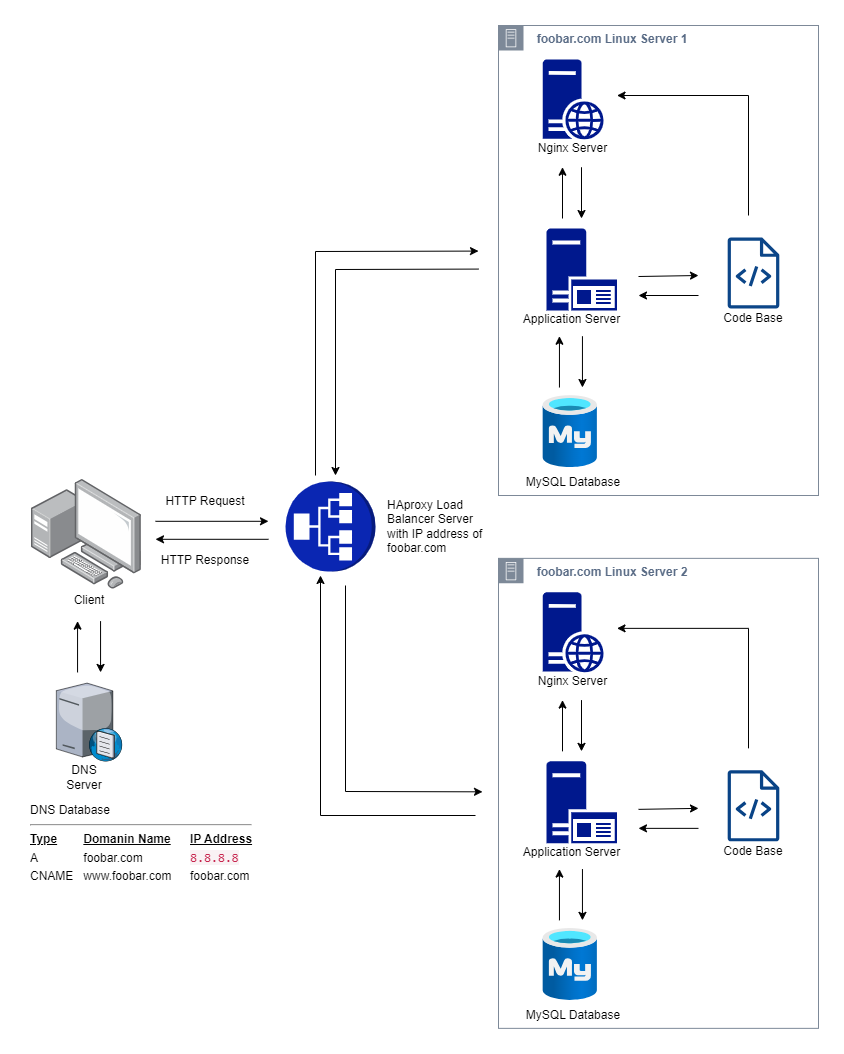

The diagram above was exported from draw.io. Its source (the exported page's mxGraphModel, read from the mxfile embedded in the PNG):
<mxGraphModel dx="1434" dy="738" grid="1" gridSize="10" guides="1" tooltips="1" connect="1" arrows="1" fold="1" page="1" pageScale="1" pageWidth="850" pageHeight="1100" math="0" shadow="0">
  <root>
    <mxCell id="0" />
    <mxCell id="1" parent="0" />
    <mxCell id="I6jlp43hXR9_M5Y7e2dG-6" value="" style="image;points=[];aspect=fixed;html=1;align=center;shadow=0;dashed=0;image=img/lib/allied_telesis/computer_and_terminals/Personal_Computer_with_Server.svg;" parent="1" vertex="1">
      <mxGeometry x="45.84" y="483.8" width="110" height="110" as="geometry" />
    </mxCell>
    <mxCell id="I6jlp43hXR9_M5Y7e2dG-7" value="" style="verticalLabelPosition=bottom;sketch=0;aspect=fixed;html=1;verticalAlign=top;strokeColor=none;align=center;outlineConnect=0;shape=mxgraph.citrix.dns_server;" parent="1" vertex="1">
      <mxGeometry x="70.84" y="685.6600000000001" width="66.16" height="80" as="geometry" />
    </mxCell>
    <mxCell id="I6jlp43hXR9_M5Y7e2dG-16" value="Client" style="text;strokeColor=none;align=center;fillColor=none;html=1;verticalAlign=middle;whiteSpace=wrap;rounded=0;" parent="1" vertex="1">
      <mxGeometry x="73.92" y="592.8" width="60" height="25" as="geometry" />
    </mxCell>
    <mxCell id="I6jlp43hXR9_M5Y7e2dG-29" style="edgeStyle=none;rounded=0;orthogonalLoop=1;jettySize=auto;html=1;" parent="1" edge="1">
      <mxGeometry relative="1" as="geometry">
        <mxPoint x="283" y="525.8" as="targetPoint" />
        <mxPoint x="170" y="525.8" as="sourcePoint" />
      </mxGeometry>
    </mxCell>
    <mxCell id="I6jlp43hXR9_M5Y7e2dG-30" style="edgeStyle=none;rounded=0;orthogonalLoop=1;jettySize=auto;html=1;" parent="1" edge="1">
      <mxGeometry relative="1" as="geometry">
        <mxPoint x="170" y="543.8" as="targetPoint" />
        <mxPoint x="283" y="543.8" as="sourcePoint" />
      </mxGeometry>
    </mxCell>
    <mxCell id="I6jlp43hXR9_M5Y7e2dG-19" value="DNS Server" style="text;strokeColor=none;align=center;fillColor=none;html=1;verticalAlign=middle;whiteSpace=wrap;rounded=0;" parent="1" vertex="1">
      <mxGeometry x="69" y="766.6600000000001" width="60" height="30" as="geometry" />
    </mxCell>
    <mxCell id="I6jlp43hXR9_M5Y7e2dG-31" value="&lt;b&gt;&amp;nbsp; foobar.com Linux Server 1&lt;/b&gt;" style="points=[[0,0],[0.25,0],[0.5,0],[0.75,0],[1,0],[1,0.25],[1,0.5],[1,0.75],[1,1],[0.75,1],[0.5,1],[0.25,1],[0,1],[0,0.75],[0,0.5],[0,0.25]];outlineConnect=0;gradientColor=none;html=1;whiteSpace=wrap;fontSize=12;fontStyle=0;container=1;pointerEvents=0;collapsible=0;recursiveResize=0;shape=mxgraph.aws4.group;grIcon=mxgraph.aws4.group_on_premise;strokeColor=#7D8998;fillColor=none;verticalAlign=top;align=left;spacingLeft=30;fontColor=#5A6C86;dashed=0;" parent="1" vertex="1">
      <mxGeometry x="513" y="30" width="320" height="470" as="geometry" />
    </mxCell>
    <mxCell id="I6jlp43hXR9_M5Y7e2dG-36" value="&lt;table&gt;&lt;tbody&gt;&lt;tr&gt;&lt;td&gt;DNS Database&lt;hr&gt;&lt;b&gt;&lt;u&gt;Type&lt;span style=&quot;white-space: pre;&quot;&gt;&#09;&lt;/span&gt;Domanin Name&lt;span style=&quot;white-space: pre;&quot;&gt;&#09;&lt;/span&gt;IP Address&lt;/u&gt;&lt;/b&gt;&lt;/td&gt;&lt;td&gt;&lt;br&gt;&lt;/td&gt;&lt;td&gt;&lt;br&gt;&lt;/td&gt;&lt;/tr&gt;&lt;tr&gt;&lt;td&gt;A&lt;span style=&quot;white-space: pre;&quot;&gt;&#09;&lt;/span&gt;&lt;span style=&quot;white-space: pre;&quot;&gt;&#09;&lt;/span&gt;foobar.com&lt;span style=&quot;white-space: pre;&quot;&gt;&#09;&lt;/span&gt;&lt;span style=&quot;white-space: pre;&quot;&gt;&#09;&lt;/span&gt;&lt;span style=&quot;color: rgb(199, 37, 78); font-family: Menlo, Monaco, Consolas, &amp;quot;Courier New&amp;quot;, monospace; font-size: 12.6px; background-color: rgb(249, 242, 244);&quot;&gt;8.8.8.8&lt;/span&gt;&#09;&lt;br&gt;&lt;/td&gt;&lt;td&gt;&lt;br&gt;&lt;/td&gt;&lt;td&gt;&lt;br&gt;&lt;/td&gt;&lt;/tr&gt;&lt;tr&gt;&lt;td&gt;CNAME&lt;span style=&quot;white-space: pre;&quot;&gt;&#09;&lt;/span&gt;www.foobar.com&lt;span style=&quot;white-space: pre;&quot;&gt;&#09;&lt;/span&gt;foobar.com&lt;/td&gt;&lt;td&gt;&lt;br&gt;&lt;/td&gt;&lt;td&gt;&lt;br&gt;&lt;/td&gt;&lt;/tr&gt;&lt;/tbody&gt;&lt;/table&gt;" style="text;strokeColor=none;align=left;fillColor=none;html=1;verticalAlign=middle;whiteSpace=wrap;rounded=0;" parent="1" vertex="1">
      <mxGeometry x="40" y="807.9300000000001" width="245" height="80" as="geometry" />
    </mxCell>
    <mxCell id="I6jlp43hXR9_M5Y7e2dG-39" value="Application Server" style="text;strokeColor=none;align=center;fillColor=none;html=1;verticalAlign=middle;whiteSpace=wrap;rounded=0;" parent="1" vertex="1">
      <mxGeometry x="533" y="315" width="106.64" height="18" as="geometry" />
    </mxCell>
    <mxCell id="TjRENbPCBX0Kt2JWYsnZ-2" value="" style="sketch=0;outlineConnect=0;fontColor=#232F3E;gradientColor=none;fillColor=#0c4688;strokeColor=none;dashed=0;verticalLabelPosition=bottom;verticalAlign=top;align=center;html=1;fontSize=12;fontStyle=0;aspect=fixed;pointerEvents=1;shape=mxgraph.aws4.source_code;" parent="1" vertex="1">
      <mxGeometry x="742.06" y="242" width="51.87" height="71" as="geometry" />
    </mxCell>
    <mxCell id="I6jlp43hXR9_M5Y7e2dG-42" value="" style="image;aspect=fixed;html=1;points=[];align=center;fontSize=12;image=img/lib/azure2/databases/Azure_Database_MySQL_Server.svg;" parent="1" vertex="1">
      <mxGeometry x="557.67" y="400" width="54.2" height="72.27" as="geometry" />
    </mxCell>
    <mxCell id="I6jlp43hXR9_M5Y7e2dG-49" value="MySQL Database" style="text;strokeColor=none;align=center;fillColor=none;html=1;verticalAlign=middle;whiteSpace=wrap;rounded=0;" parent="1" vertex="1">
      <mxGeometry x="537.67" y="477.14" width="100" height="20" as="geometry" />
    </mxCell>
    <mxCell id="TjRENbPCBX0Kt2JWYsnZ-3" value="Code Base" style="text;strokeColor=none;align=center;fillColor=none;html=1;verticalAlign=middle;whiteSpace=wrap;rounded=0;" parent="1" vertex="1">
      <mxGeometry x="733" y="313" width="70" height="20" as="geometry" />
    </mxCell>
    <mxCell id="TjRENbPCBX0Kt2JWYsnZ-9" style="edgeStyle=none;rounded=0;orthogonalLoop=1;jettySize=auto;html=1;exitX=1;exitY=0.25;exitDx=0;exitDy=0;" parent="1" edge="1">
      <mxGeometry relative="1" as="geometry">
        <mxPoint x="713" y="280" as="targetPoint" />
        <mxPoint x="653" y="281.0000000000001" as="sourcePoint" />
      </mxGeometry>
    </mxCell>
    <mxCell id="TjRENbPCBX0Kt2JWYsnZ-10" style="edgeStyle=none;rounded=0;orthogonalLoop=1;jettySize=auto;html=1;" parent="1" edge="1">
      <mxGeometry relative="1" as="geometry">
        <mxPoint x="653" y="300.0000000000001" as="targetPoint" />
        <mxPoint x="713" y="300" as="sourcePoint" />
      </mxGeometry>
    </mxCell>
    <mxCell id="I6jlp43hXR9_M5Y7e2dG-47" style="edgeStyle=none;rounded=0;orthogonalLoop=1;jettySize=auto;html=1;" parent="1" edge="1">
      <mxGeometry relative="1" as="geometry">
        <mxPoint x="577" y="171.73000000000002" as="targetPoint" />
        <mxPoint x="577" y="223" as="sourcePoint" />
      </mxGeometry>
    </mxCell>
    <mxCell id="I6jlp43hXR9_M5Y7e2dG-48" style="edgeStyle=none;rounded=0;orthogonalLoop=1;jettySize=auto;html=1;" parent="1" edge="1">
      <mxGeometry relative="1" as="geometry">
        <mxPoint x="596" y="223" as="targetPoint" />
        <mxPoint x="596" y="171.73000000000002" as="sourcePoint" />
      </mxGeometry>
    </mxCell>
    <mxCell id="I6jlp43hXR9_M5Y7e2dG-34" value="" style="sketch=0;aspect=fixed;pointerEvents=1;shadow=0;dashed=0;html=1;strokeColor=none;labelPosition=center;verticalLabelPosition=bottom;verticalAlign=top;align=center;fillColor=#00188D;shape=mxgraph.mscae.enterprise.application_server2" parent="1" vertex="1">
      <mxGeometry x="561" y="233" width="70.52" height="82" as="geometry" />
    </mxCell>
    <mxCell id="TjRENbPCBX0Kt2JWYsnZ-14" style="edgeStyle=none;rounded=0;orthogonalLoop=1;jettySize=auto;html=1;" parent="1" edge="1">
      <mxGeometry relative="1" as="geometry">
        <mxPoint x="573.95" y="340.73" as="targetPoint" />
        <mxPoint x="573.95" y="392" as="sourcePoint" />
      </mxGeometry>
    </mxCell>
    <mxCell id="TjRENbPCBX0Kt2JWYsnZ-15" style="edgeStyle=none;rounded=0;orthogonalLoop=1;jettySize=auto;html=1;" parent="1" edge="1">
      <mxGeometry relative="1" as="geometry">
        <mxPoint x="596.95" y="392" as="targetPoint" />
        <mxPoint x="596.95" y="340.73" as="sourcePoint" />
      </mxGeometry>
    </mxCell>
    <mxCell id="TjRENbPCBX0Kt2JWYsnZ-16" value="" style="sketch=0;aspect=fixed;pointerEvents=1;shadow=0;dashed=0;html=1;strokeColor=none;labelPosition=center;verticalLabelPosition=bottom;verticalAlign=top;align=center;fillColor=#00188D;shape=mxgraph.mscae.enterprise.web_server" parent="1" vertex="1">
      <mxGeometry x="557.27" y="64" width="60.8" height="80" as="geometry" />
    </mxCell>
    <mxCell id="TjRENbPCBX0Kt2JWYsnZ-17" value="Nginx Server" style="text;strokeColor=none;align=center;fillColor=none;html=1;verticalAlign=middle;whiteSpace=wrap;rounded=0;" parent="1" vertex="1">
      <mxGeometry x="533.9300000000001" y="144" width="106.64" height="18" as="geometry" />
    </mxCell>
    <mxCell id="TjRENbPCBX0Kt2JWYsnZ-19" style="edgeStyle=none;rounded=0;orthogonalLoop=1;jettySize=auto;html=1;" parent="1" edge="1">
      <mxGeometry relative="1" as="geometry">
        <mxPoint x="631.52" y="100.00000000000001" as="targetPoint" />
        <mxPoint x="763" y="220" as="sourcePoint" />
        <Array as="points">
          <mxPoint x="763" y="100.00000000000001" />
        </Array>
      </mxGeometry>
    </mxCell>
    <mxCell id="TjRENbPCBX0Kt2JWYsnZ-22" style="edgeStyle=none;rounded=0;orthogonalLoop=1;jettySize=auto;html=1;" parent="1" edge="1">
      <mxGeometry relative="1" as="geometry">
        <mxPoint x="92.06" y="625.6600000000001" as="targetPoint" />
        <mxPoint x="92.06" y="676.9300000000001" as="sourcePoint" />
      </mxGeometry>
    </mxCell>
    <mxCell id="TjRENbPCBX0Kt2JWYsnZ-23" style="edgeStyle=none;rounded=0;orthogonalLoop=1;jettySize=auto;html=1;" parent="1" edge="1">
      <mxGeometry relative="1" as="geometry">
        <mxPoint x="115.06" y="676.9300000000001" as="targetPoint" />
        <mxPoint x="115.06" y="625.6600000000001" as="sourcePoint" />
      </mxGeometry>
    </mxCell>
    <mxCell id="7bQOIMMHuxMf3h_n53OH-1" value="HTTP Response" style="text;strokeColor=none;align=center;fillColor=none;html=1;verticalAlign=middle;whiteSpace=wrap;rounded=0;" parent="1" vertex="1">
      <mxGeometry x="170" y="552.8" width="100" height="25" as="geometry" />
    </mxCell>
    <mxCell id="7bQOIMMHuxMf3h_n53OH-2" value="HTTP Request" style="text;strokeColor=none;align=center;fillColor=none;html=1;verticalAlign=middle;whiteSpace=wrap;rounded=0;" parent="1" vertex="1">
      <mxGeometry x="170" y="493.8" width="100" height="25" as="geometry" />
    </mxCell>
    <mxCell id="WhKH9Ss32SUy4Tv57kXH-2" value="&lt;b&gt;&amp;nbsp; foobar.com Linux Server 2&lt;/b&gt;" style="points=[[0,0],[0.25,0],[0.5,0],[0.75,0],[1,0],[1,0.25],[1,0.5],[1,0.75],[1,1],[0.75,1],[0.5,1],[0.25,1],[0,1],[0,0.75],[0,0.5],[0,0.25]];outlineConnect=0;gradientColor=none;html=1;whiteSpace=wrap;fontSize=12;fontStyle=0;container=1;pointerEvents=0;collapsible=0;recursiveResize=0;shape=mxgraph.aws4.group;grIcon=mxgraph.aws4.group_on_premise;strokeColor=#7D8998;fillColor=none;verticalAlign=top;align=left;spacingLeft=30;fontColor=#5A6C86;dashed=0;" parent="1" vertex="1">
      <mxGeometry x="513" y="562.86" width="320" height="470" as="geometry" />
    </mxCell>
    <mxCell id="WhKH9Ss32SUy4Tv57kXH-3" value="Application Server" style="text;strokeColor=none;align=center;fillColor=none;html=1;verticalAlign=middle;whiteSpace=wrap;rounded=0;" parent="1" vertex="1">
      <mxGeometry x="533" y="847.86" width="106.64" height="18" as="geometry" />
    </mxCell>
    <mxCell id="WhKH9Ss32SUy4Tv57kXH-4" value="" style="sketch=0;outlineConnect=0;fontColor=#232F3E;gradientColor=none;fillColor=#094386;strokeColor=none;dashed=0;verticalLabelPosition=bottom;verticalAlign=top;align=center;html=1;fontSize=12;fontStyle=0;aspect=fixed;pointerEvents=1;shape=mxgraph.aws4.source_code;" parent="1" vertex="1">
      <mxGeometry x="742.06" y="774.86" width="51.87" height="71" as="geometry" />
    </mxCell>
    <mxCell id="WhKH9Ss32SUy4Tv57kXH-5" value="" style="image;aspect=fixed;html=1;points=[];align=center;fontSize=12;image=img/lib/azure2/databases/Azure_Database_MySQL_Server.svg;" parent="1" vertex="1">
      <mxGeometry x="557.67" y="932.86" width="54.2" height="72.27" as="geometry" />
    </mxCell>
    <mxCell id="WhKH9Ss32SUy4Tv57kXH-6" value="MySQL Database" style="text;strokeColor=none;align=center;fillColor=none;html=1;verticalAlign=middle;whiteSpace=wrap;rounded=0;" parent="1" vertex="1">
      <mxGeometry x="537.67" y="1009.9999999999999" width="100" height="20" as="geometry" />
    </mxCell>
    <mxCell id="WhKH9Ss32SUy4Tv57kXH-7" value="Code Base" style="text;strokeColor=none;align=center;fillColor=none;html=1;verticalAlign=middle;whiteSpace=wrap;rounded=0;" parent="1" vertex="1">
      <mxGeometry x="733" y="845.86" width="70" height="20" as="geometry" />
    </mxCell>
    <mxCell id="WhKH9Ss32SUy4Tv57kXH-8" style="edgeStyle=none;rounded=0;orthogonalLoop=1;jettySize=auto;html=1;exitX=1;exitY=0.25;exitDx=0;exitDy=0;" parent="1" edge="1">
      <mxGeometry relative="1" as="geometry">
        <mxPoint x="713" y="812.86" as="targetPoint" />
        <mxPoint x="653" y="813.8600000000001" as="sourcePoint" />
      </mxGeometry>
    </mxCell>
    <mxCell id="WhKH9Ss32SUy4Tv57kXH-9" style="edgeStyle=none;rounded=0;orthogonalLoop=1;jettySize=auto;html=1;" parent="1" edge="1">
      <mxGeometry relative="1" as="geometry">
        <mxPoint x="653" y="832.8600000000001" as="targetPoint" />
        <mxPoint x="713" y="832.86" as="sourcePoint" />
      </mxGeometry>
    </mxCell>
    <mxCell id="WhKH9Ss32SUy4Tv57kXH-10" style="edgeStyle=none;rounded=0;orthogonalLoop=1;jettySize=auto;html=1;" parent="1" edge="1">
      <mxGeometry relative="1" as="geometry">
        <mxPoint x="577" y="704.59" as="targetPoint" />
        <mxPoint x="577" y="755.86" as="sourcePoint" />
      </mxGeometry>
    </mxCell>
    <mxCell id="WhKH9Ss32SUy4Tv57kXH-11" style="edgeStyle=none;rounded=0;orthogonalLoop=1;jettySize=auto;html=1;" parent="1" edge="1">
      <mxGeometry relative="1" as="geometry">
        <mxPoint x="596" y="755.86" as="targetPoint" />
        <mxPoint x="596" y="704.59" as="sourcePoint" />
      </mxGeometry>
    </mxCell>
    <mxCell id="WhKH9Ss32SUy4Tv57kXH-12" value="" style="sketch=0;aspect=fixed;pointerEvents=1;shadow=0;dashed=0;html=1;strokeColor=none;labelPosition=center;verticalLabelPosition=bottom;verticalAlign=top;align=center;fillColor=#00188D;shape=mxgraph.mscae.enterprise.application_server2" parent="1" vertex="1">
      <mxGeometry x="561" y="765.86" width="70.52" height="82" as="geometry" />
    </mxCell>
    <mxCell id="WhKH9Ss32SUy4Tv57kXH-13" style="edgeStyle=none;rounded=0;orthogonalLoop=1;jettySize=auto;html=1;" parent="1" edge="1">
      <mxGeometry relative="1" as="geometry">
        <mxPoint x="573.95" y="873.59" as="targetPoint" />
        <mxPoint x="573.95" y="924.86" as="sourcePoint" />
      </mxGeometry>
    </mxCell>
    <mxCell id="WhKH9Ss32SUy4Tv57kXH-14" style="edgeStyle=none;rounded=0;orthogonalLoop=1;jettySize=auto;html=1;" parent="1" edge="1">
      <mxGeometry relative="1" as="geometry">
        <mxPoint x="596.95" y="924.86" as="targetPoint" />
        <mxPoint x="596.95" y="873.59" as="sourcePoint" />
      </mxGeometry>
    </mxCell>
    <mxCell id="WhKH9Ss32SUy4Tv57kXH-15" value="" style="sketch=0;aspect=fixed;pointerEvents=1;shadow=0;dashed=0;html=1;strokeColor=none;labelPosition=center;verticalLabelPosition=bottom;verticalAlign=top;align=center;fillColor=#00188D;shape=mxgraph.mscae.enterprise.web_server" parent="1" vertex="1">
      <mxGeometry x="557.27" y="596.86" width="60.8" height="80" as="geometry" />
    </mxCell>
    <mxCell id="WhKH9Ss32SUy4Tv57kXH-16" value="Nginx Server" style="text;strokeColor=none;align=center;fillColor=none;html=1;verticalAlign=middle;whiteSpace=wrap;rounded=0;" parent="1" vertex="1">
      <mxGeometry x="533.9300000000001" y="676.86" width="106.64" height="18" as="geometry" />
    </mxCell>
    <mxCell id="WhKH9Ss32SUy4Tv57kXH-18" style="edgeStyle=none;rounded=0;orthogonalLoop=1;jettySize=auto;html=1;" parent="1" edge="1">
      <mxGeometry relative="1" as="geometry">
        <mxPoint x="631.52" y="632.86" as="targetPoint" />
        <mxPoint x="763" y="752.86" as="sourcePoint" />
        <Array as="points">
          <mxPoint x="763" y="632.86" />
        </Array>
      </mxGeometry>
    </mxCell>
    <mxCell id="WhKH9Ss32SUy4Tv57kXH-23" value="" style="outlineConnect=0;dashed=0;verticalLabelPosition=bottom;verticalAlign=top;align=center;html=1;shape=mxgraph.aws3.application_load_balancer;fillColor=#0a26b2;gradientColor=none;direction=north;" parent="1" vertex="1">
      <mxGeometry x="300" y="486" width="90" height="90" as="geometry" />
    </mxCell>
    <mxCell id="WhKH9Ss32SUy4Tv57kXH-24" style="edgeStyle=none;rounded=0;orthogonalLoop=1;jettySize=auto;html=1;" parent="1" edge="1">
      <mxGeometry relative="1" as="geometry">
        <mxPoint x="493" y="255.57999999999996" as="targetPoint" />
        <mxPoint x="330" y="480" as="sourcePoint" />
        <Array as="points">
          <mxPoint x="330" y="256" />
        </Array>
      </mxGeometry>
    </mxCell>
    <mxCell id="WhKH9Ss32SUy4Tv57kXH-25" style="edgeStyle=none;rounded=0;orthogonalLoop=1;jettySize=auto;html=1;" parent="1" edge="1">
      <mxGeometry relative="1" as="geometry">
        <mxPoint x="350" y="480" as="targetPoint" />
        <mxPoint x="493" y="273.5799999999999" as="sourcePoint" />
        <Array as="points">
          <mxPoint x="350" y="274" />
        </Array>
      </mxGeometry>
    </mxCell>
    <mxCell id="WhKH9Ss32SUy4Tv57kXH-26" style="edgeStyle=none;rounded=0;orthogonalLoop=1;jettySize=auto;html=1;" parent="1" edge="1">
      <mxGeometry relative="1" as="geometry">
        <mxPoint x="497" y="796.3299999999999" as="targetPoint" />
        <mxPoint x="360" y="590" as="sourcePoint" />
        <Array as="points">
          <mxPoint x="360" y="796" />
        </Array>
      </mxGeometry>
    </mxCell>
    <mxCell id="WhKH9Ss32SUy4Tv57kXH-27" style="edgeStyle=none;rounded=0;orthogonalLoop=1;jettySize=auto;html=1;" parent="1" edge="1">
      <mxGeometry relative="1" as="geometry">
        <mxPoint x="335" y="580" as="targetPoint" />
        <mxPoint x="490" y="820" as="sourcePoint" />
        <Array as="points">
          <mxPoint x="335" y="820" />
        </Array>
      </mxGeometry>
    </mxCell>
    <mxCell id="WhKH9Ss32SUy4Tv57kXH-28" value="HAproxy Load Balancer Server with IP address of foobar.com" style="text;strokeColor=none;align=left;fillColor=none;html=1;verticalAlign=middle;whiteSpace=wrap;rounded=0;" parent="1" vertex="1">
      <mxGeometry x="400" y="505.25" width="100" height="51.5" as="geometry" />
    </mxCell>
  </root>
</mxGraphModel>